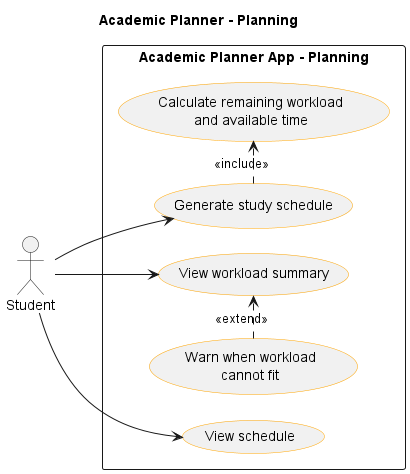

The diagram above was rendered by PlantUML. Its source (embedded in the PNG):
@startuml use-case-plan
title Academic Planner - Planning 

left to right direction
skinparam shadowing false
skinparam packageStyle rectangle
skinparam nodesep 25
skinparam ranksep 60
skinparam usecase {
  BorderColor #orange
}

actor "Student" as Student

rectangle "Academic Planner App - Planning" {
  usecase "View workload summary" as UC6
  usecase "Generate study schedule" as UC7
  usecase "View schedule" as UC8
  usecase "Calculate remaining workload\nand available time" as CALC
  usecase "Warn when workload\ncannot fit" as WARN
}

Student --> UC6
Student --> UC7
Student --> UC8

UC7 .> CALC : <<include>>
WARN .> UC6 : <<extend>>

@enduml